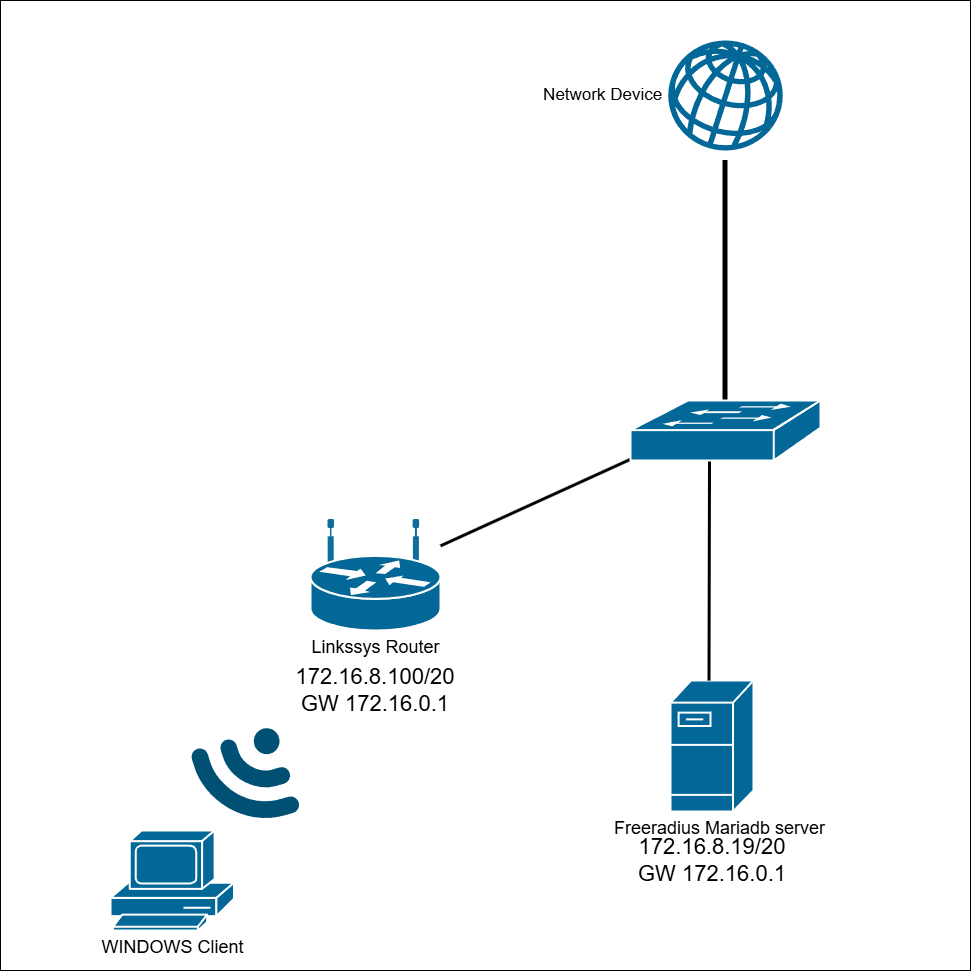

The diagram above was exported from draw.io. Its source (the exported page's mxGraphModel, read from the mxfile embedded in the PNG):
<mxGraphModel dx="1747" dy="1249" grid="1" gridSize="10" guides="1" tooltips="1" connect="1" arrows="1" fold="1" page="1" pageScale="1" pageWidth="4681" pageHeight="3300" math="0" shadow="0">
  <root>
    <mxCell id="0" />
    <mxCell id="1" parent="0" />
    <mxCell id="dMs78xMlr52PB6_tD-Ae-15" parent="1" style="whiteSpace=wrap;html=1;aspect=fixed;" value="" vertex="1">
      <mxGeometry height="970" width="970" x="830" y="580" as="geometry" />
    </mxCell>
    <mxCell id="4W2j0RgIGghtw_nxmDmR-8" parent="1" style="shape=mxgraph.cisco.servers.fileserver;sketch=0;html=1;pointerEvents=1;dashed=0;fillColor=#036897;strokeColor=#ffffff;strokeWidth=2;verticalLabelPosition=bottom;verticalAlign=top;align=center;outlineConnect=0;fontSize=18;labelPosition=center;spacingLeft=14;" value="Freeradius Mariadb server" vertex="1">
      <mxGeometry height="131" width="83" x="1500" y="1260" as="geometry" />
    </mxCell>
    <mxCell id="4W2j0RgIGghtw_nxmDmR-9" parent="1" style="shape=mxgraph.cisco.computers_and_peripherals.pc;sketch=0;html=1;pointerEvents=1;dashed=0;fillColor=#036897;strokeColor=#ffffff;strokeWidth=2;verticalLabelPosition=bottom;verticalAlign=top;align=center;outlineConnect=0;fontSize=18;spacingBottom=-1;" value="WINDOWS Client" vertex="1">
      <mxGeometry height="100" width="123.5" x="940" y="1410" as="geometry" />
    </mxCell>
    <mxCell id="1YCv24c_584M5GSDKzr4-20" edge="1" parent="1" style="edgeStyle=orthogonalEdgeStyle;rounded=0;orthogonalLoop=1;jettySize=auto;html=1;entryX=0.5;entryY=0;entryDx=0;entryDy=0;entryPerimeter=0;curved=1;endArrow=none;endFill=0;strokeWidth=3;">
      <mxGeometry relative="1" as="geometry">
        <Array as="points">
          <mxPoint x="1539" y="1100" />
          <mxPoint x="1539" y="1100" />
        </Array>
        <mxPoint x="1539" y="1040" as="sourcePoint" />
        <mxPoint x="1538.5" y="1260" as="targetPoint" />
      </mxGeometry>
    </mxCell>
    <mxCell id="5pkSyD7Eorpco-MvhXpB-3" edge="1" parent="1" source="5pkSyD7Eorpco-MvhXpB-1" style="rounded=0;orthogonalLoop=1;jettySize=auto;html=1;exitX=0;exitY=0.98;exitDx=0;exitDy=0;exitPerimeter=0;strokeWidth=3;endArrow=none;endFill=0;" target="5pkSyD7Eorpco-MvhXpB-2">
      <mxGeometry relative="1" as="geometry" />
    </mxCell>
    <mxCell id="5pkSyD7Eorpco-MvhXpB-8" edge="1" parent="1" source="5pkSyD7Eorpco-MvhXpB-1" style="edgeStyle=orthogonalEdgeStyle;rounded=0;orthogonalLoop=1;jettySize=auto;html=1;strokeWidth=5;endArrow=none;endFill=0;">
      <mxGeometry relative="1" as="geometry">
        <mxPoint x="1554.9999999999995" y="740.0000000000002" as="targetPoint" />
      </mxGeometry>
    </mxCell>
    <mxCell id="5pkSyD7Eorpco-MvhXpB-1" parent="1" style="strokeColor=#ffffff;sketch=0;html=1;pointerEvents=1;dashed=0;fillColor=#036897;strokeWidth=2;verticalLabelPosition=bottom;verticalAlign=top;align=center;outlineConnect=0;shape=mxgraph.cisco.switches.workgroup_switch;" value="" vertex="1">
      <mxGeometry height="60" width="190" x="1460" y="980" as="geometry" />
    </mxCell>
    <mxCell id="5pkSyD7Eorpco-MvhXpB-2" parent="1" style="strokeColor=#ffffff;sketch=0;html=1;pointerEvents=1;dashed=0;fillColor=#036897;strokeWidth=2;verticalLabelPosition=bottom;verticalAlign=top;align=center;outlineConnect=0;shape=mxgraph.cisco.routers.wireless_router;fontSize=18;" value="Linkssys Router" vertex="1">
      <mxGeometry height="110" width="130" x="1140" y="1100" as="geometry" />
    </mxCell>
    <mxCell id="5pkSyD7Eorpco-MvhXpB-4" parent="1" style="text;html=1;whiteSpace=wrap;strokeColor=none;fillColor=none;align=center;verticalAlign=middle;rounded=0;autosize=1;resizable=0;fontSize=22;" value="172.16.8.19/20&lt;div&gt;GW 172.16.0.1&lt;/div&gt;" vertex="1">
      <mxGeometry height="70" width="170" x="1456.5" y="1405" as="geometry" />
    </mxCell>
    <mxCell id="5pkSyD7Eorpco-MvhXpB-5" parent="1" style="text;html=1;whiteSpace=wrap;strokeColor=none;fillColor=none;align=center;verticalAlign=middle;rounded=0;autosize=1;resizable=0;fontSize=22;" value="172.16.8.100/20&lt;div&gt;GW 172.16.0.1&lt;/div&gt;" vertex="1">
      <mxGeometry height="70" width="180" x="1115" y="1235" as="geometry" />
    </mxCell>
    <mxCell id="5pkSyD7Eorpco-MvhXpB-6" parent="1" style="points=[[0.005,0.09,0],[0.08,0,0],[0.76,0.25,0],[1,0.92,0],[0.91,0.995,0],[0.57,0.995,0],[0.045,0.955,0],[0.005,0.43,0]];verticalLabelPosition=bottom;sketch=0;html=1;verticalAlign=top;aspect=fixed;align=center;pointerEvents=1;shape=mxgraph.cisco19.3g_4g_indicator;fillColor=#005073;strokeColor=none;rotation=-197;" value="" vertex="1">
      <mxGeometry height="90" width="90" x="1030" y="1315" as="geometry" />
    </mxCell>
    <mxCell id="u5gO1CQzrZNX8odx3k_6-1" parent="1" style="verticalLabelPosition=middle;sketch=0;html=1;fillColor=#036897;strokeColor=#006EAF;verticalAlign=middle;pointerEvents=1;align=right;shape=mxgraph.cisco_safe.security_icons.icon11;fontColor=#FFFFFF;fontSize=16;labelPosition=left;" value="" vertex="1">
      <mxGeometry height="110" width="114.5" x="1497.75" y="620" as="geometry" />
    </mxCell>
    <mxCell id="dMs78xMlr52PB6_tD-Ae-1" parent="1" style="text;html=1;whiteSpace=wrap;strokeColor=none;fillColor=none;align=center;verticalAlign=middle;rounded=0;autosize=1;resizable=0;strokeWidth=3;fontSize=17;" value="Network Device&amp;nbsp;" vertex="1">
      <mxGeometry height="30" width="150" x="1360" y="660" as="geometry" />
    </mxCell>
  </root>
</mxGraphModel>